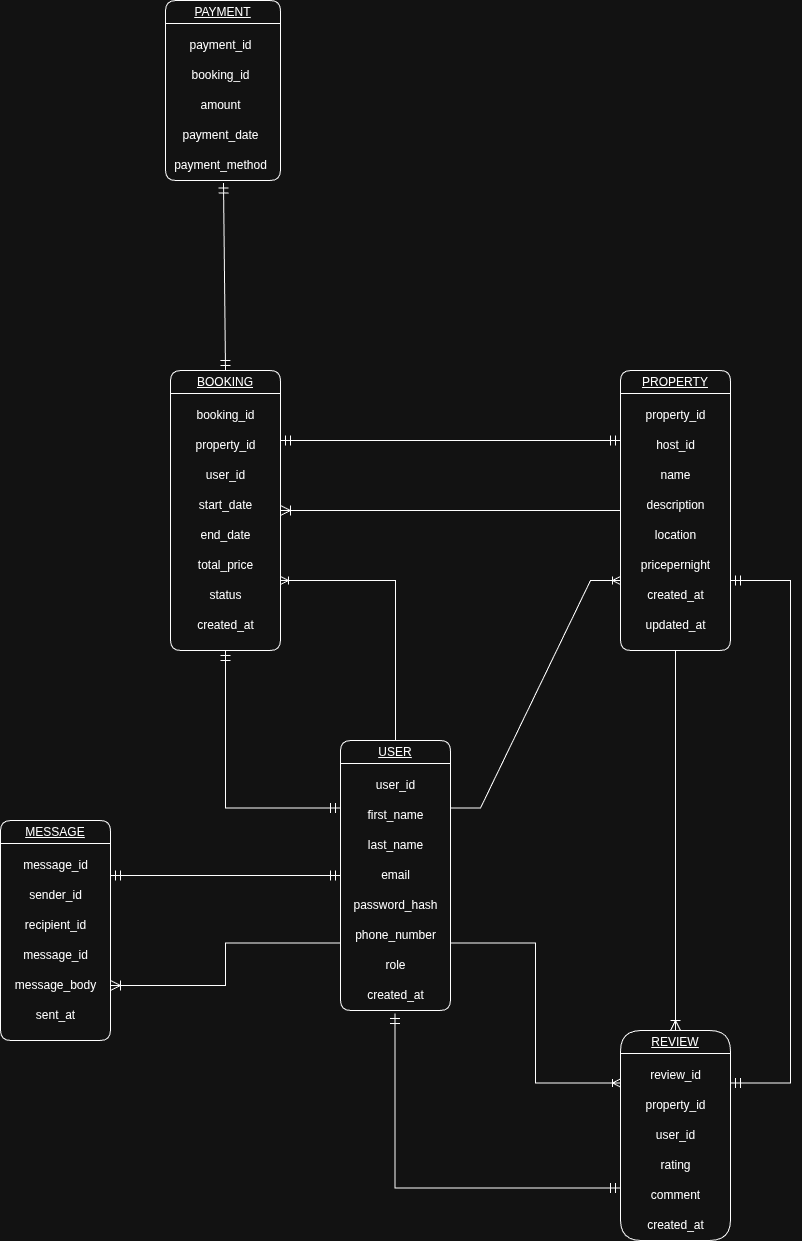

The diagram above was exported from draw.io. Its source (the exported page's mxGraphModel, read from the mxfile embedded in the PNG):
<mxGraphModel dx="1222" dy="3048" grid="1" gridSize="10" guides="1" tooltips="1" connect="1" arrows="1" fold="1" page="1" pageScale="1" pageWidth="850" pageHeight="1100" math="0" shadow="0">
  <root>
    <mxCell id="0" />
    <mxCell id="1" parent="0" />
    <mxCell id="kjorTsYRBqFPcJ22fKsU-1" value="&lt;span style=&quot;font-weight: normal;&quot;&gt;&lt;u&gt;USER&lt;/u&gt;&lt;/span&gt;" style="swimlane;whiteSpace=wrap;html=1;rounded=1;direction=east;" vertex="1" parent="1">
      <mxGeometry x="340" y="360" width="110" height="270" as="geometry">
        <mxRectangle x="-40" y="30" width="70" height="30" as="alternateBounds" />
      </mxGeometry>
    </mxCell>
    <mxCell id="kjorTsYRBqFPcJ22fKsU-2" value="first_name" style="text;html=1;align=center;verticalAlign=middle;resizable=0;points=[];autosize=1;strokeColor=none;fillColor=none;" vertex="1" parent="kjorTsYRBqFPcJ22fKsU-1">
      <mxGeometry x="15" y="60" width="80" height="30" as="geometry" />
    </mxCell>
    <mxCell id="kjorTsYRBqFPcJ22fKsU-3" value="user_id" style="text;html=1;align=center;verticalAlign=middle;resizable=0;points=[];autosize=1;strokeColor=none;fillColor=none;" vertex="1" parent="kjorTsYRBqFPcJ22fKsU-1">
      <mxGeometry x="25" y="30" width="60" height="30" as="geometry" />
    </mxCell>
    <mxCell id="kjorTsYRBqFPcJ22fKsU-4" value="last_name" style="text;html=1;align=center;verticalAlign=middle;resizable=0;points=[];autosize=1;strokeColor=none;fillColor=none;" vertex="1" parent="kjorTsYRBqFPcJ22fKsU-1">
      <mxGeometry x="15" y="90" width="80" height="30" as="geometry" />
    </mxCell>
    <mxCell id="kjorTsYRBqFPcJ22fKsU-5" value="email" style="text;html=1;align=center;verticalAlign=middle;resizable=0;points=[];autosize=1;strokeColor=none;fillColor=none;" vertex="1" parent="kjorTsYRBqFPcJ22fKsU-1">
      <mxGeometry x="30" y="120" width="50" height="30" as="geometry" />
    </mxCell>
    <mxCell id="kjorTsYRBqFPcJ22fKsU-6" value="password_hash" style="text;html=1;align=center;verticalAlign=middle;resizable=0;points=[];autosize=1;strokeColor=none;fillColor=none;" vertex="1" parent="kjorTsYRBqFPcJ22fKsU-1">
      <mxGeometry y="150" width="110" height="30" as="geometry" />
    </mxCell>
    <mxCell id="kjorTsYRBqFPcJ22fKsU-7" value="phone_number" style="text;html=1;align=center;verticalAlign=middle;resizable=0;points=[];autosize=1;strokeColor=none;fillColor=none;" vertex="1" parent="kjorTsYRBqFPcJ22fKsU-1">
      <mxGeometry x="5" y="180" width="100" height="30" as="geometry" />
    </mxCell>
    <mxCell id="kjorTsYRBqFPcJ22fKsU-8" value="role" style="text;html=1;align=center;verticalAlign=middle;resizable=0;points=[];autosize=1;strokeColor=none;fillColor=none;" vertex="1" parent="kjorTsYRBqFPcJ22fKsU-1">
      <mxGeometry x="35" y="210" width="40" height="30" as="geometry" />
    </mxCell>
    <mxCell id="kjorTsYRBqFPcJ22fKsU-9" value="created_at" style="text;html=1;align=center;verticalAlign=middle;resizable=0;points=[];autosize=1;strokeColor=none;fillColor=none;" vertex="1" parent="kjorTsYRBqFPcJ22fKsU-1">
      <mxGeometry x="15" y="240" width="80" height="30" as="geometry" />
    </mxCell>
    <mxCell id="kjorTsYRBqFPcJ22fKsU-10" value="&lt;span style=&quot;font-weight: 400;&quot;&gt;&lt;u&gt;PROPERTY&lt;/u&gt;&lt;/span&gt;" style="swimlane;whiteSpace=wrap;html=1;rounded=1;direction=east;" vertex="1" parent="1">
      <mxGeometry x="620" y="-10" width="110" height="280" as="geometry">
        <mxRectangle x="110" y="30" width="70" height="30" as="alternateBounds" />
      </mxGeometry>
    </mxCell>
    <mxCell id="kjorTsYRBqFPcJ22fKsU-11" value="host_id" style="text;html=1;align=center;verticalAlign=middle;resizable=0;points=[];autosize=1;strokeColor=none;fillColor=none;" vertex="1" parent="kjorTsYRBqFPcJ22fKsU-10">
      <mxGeometry x="25" y="60" width="60" height="30" as="geometry" />
    </mxCell>
    <mxCell id="kjorTsYRBqFPcJ22fKsU-12" value="property_id" style="text;html=1;align=center;verticalAlign=middle;resizable=0;points=[];autosize=1;strokeColor=none;fillColor=none;" vertex="1" parent="kjorTsYRBqFPcJ22fKsU-10">
      <mxGeometry x="15" y="30" width="80" height="30" as="geometry" />
    </mxCell>
    <mxCell id="kjorTsYRBqFPcJ22fKsU-13" value="name" style="text;html=1;align=center;verticalAlign=middle;resizable=0;points=[];autosize=1;strokeColor=none;fillColor=none;" vertex="1" parent="kjorTsYRBqFPcJ22fKsU-10">
      <mxGeometry x="30" y="90" width="50" height="30" as="geometry" />
    </mxCell>
    <mxCell id="kjorTsYRBqFPcJ22fKsU-14" value="description" style="text;html=1;align=center;verticalAlign=middle;resizable=0;points=[];autosize=1;strokeColor=none;fillColor=none;" vertex="1" parent="kjorTsYRBqFPcJ22fKsU-10">
      <mxGeometry x="15" y="120" width="80" height="30" as="geometry" />
    </mxCell>
    <mxCell id="kjorTsYRBqFPcJ22fKsU-15" value="location" style="text;html=1;align=center;verticalAlign=middle;resizable=0;points=[];autosize=1;strokeColor=none;fillColor=none;" vertex="1" parent="kjorTsYRBqFPcJ22fKsU-10">
      <mxGeometry x="25" y="150" width="60" height="30" as="geometry" />
    </mxCell>
    <mxCell id="kjorTsYRBqFPcJ22fKsU-16" value="pricepernight" style="text;html=1;align=center;verticalAlign=middle;resizable=0;points=[];autosize=1;strokeColor=none;fillColor=none;" vertex="1" parent="kjorTsYRBqFPcJ22fKsU-10">
      <mxGeometry x="10" y="180" width="90" height="30" as="geometry" />
    </mxCell>
    <mxCell id="kjorTsYRBqFPcJ22fKsU-17" value="created_at" style="text;html=1;align=center;verticalAlign=middle;resizable=0;points=[];autosize=1;strokeColor=none;fillColor=none;" vertex="1" parent="kjorTsYRBqFPcJ22fKsU-10">
      <mxGeometry x="15" y="210" width="80" height="30" as="geometry" />
    </mxCell>
    <mxCell id="kjorTsYRBqFPcJ22fKsU-18" value="updated_at" style="text;html=1;align=center;verticalAlign=middle;resizable=0;points=[];autosize=1;strokeColor=none;fillColor=none;" vertex="1" parent="kjorTsYRBqFPcJ22fKsU-10">
      <mxGeometry x="15" y="240" width="80" height="30" as="geometry" />
    </mxCell>
    <mxCell id="kjorTsYRBqFPcJ22fKsU-57" style="edgeStyle=none;curved=1;rounded=0;orthogonalLoop=1;jettySize=auto;html=1;exitX=1;exitY=0.25;exitDx=0;exitDy=0;fontSize=12;startSize=8;endSize=8;" edge="1" parent="1" source="kjorTsYRBqFPcJ22fKsU-19">
      <mxGeometry relative="1" as="geometry">
        <mxPoint x="280" y="60" as="targetPoint" />
      </mxGeometry>
    </mxCell>
    <mxCell id="kjorTsYRBqFPcJ22fKsU-19" value="&lt;span style=&quot;font-weight: 400;&quot;&gt;&lt;u&gt;BOOKING&lt;/u&gt;&lt;/span&gt;" style="swimlane;whiteSpace=wrap;html=1;rounded=1;direction=east;" vertex="1" parent="1">
      <mxGeometry x="170" y="-10" width="110" height="280" as="geometry">
        <mxRectangle x="-40" y="30" width="70" height="30" as="alternateBounds" />
      </mxGeometry>
    </mxCell>
    <mxCell id="kjorTsYRBqFPcJ22fKsU-20" value="property_id" style="text;html=1;align=center;verticalAlign=middle;resizable=0;points=[];autosize=1;strokeColor=none;fillColor=none;" vertex="1" parent="kjorTsYRBqFPcJ22fKsU-19">
      <mxGeometry x="15" y="60" width="80" height="30" as="geometry" />
    </mxCell>
    <mxCell id="kjorTsYRBqFPcJ22fKsU-21" value="booking_id" style="text;html=1;align=center;verticalAlign=middle;resizable=0;points=[];autosize=1;strokeColor=none;fillColor=none;" vertex="1" parent="kjorTsYRBqFPcJ22fKsU-19">
      <mxGeometry x="15" y="30" width="80" height="30" as="geometry" />
    </mxCell>
    <mxCell id="kjorTsYRBqFPcJ22fKsU-22" value="user_id" style="text;html=1;align=center;verticalAlign=middle;resizable=0;points=[];autosize=1;strokeColor=none;fillColor=none;" vertex="1" parent="kjorTsYRBqFPcJ22fKsU-19">
      <mxGeometry x="25" y="90" width="60" height="30" as="geometry" />
    </mxCell>
    <mxCell id="kjorTsYRBqFPcJ22fKsU-23" value="start_date" style="text;html=1;align=center;verticalAlign=middle;resizable=0;points=[];autosize=1;strokeColor=none;fillColor=none;" vertex="1" parent="kjorTsYRBqFPcJ22fKsU-19">
      <mxGeometry x="15" y="120" width="80" height="30" as="geometry" />
    </mxCell>
    <mxCell id="kjorTsYRBqFPcJ22fKsU-24" value="end_date" style="text;html=1;align=center;verticalAlign=middle;resizable=0;points=[];autosize=1;strokeColor=none;fillColor=none;" vertex="1" parent="kjorTsYRBqFPcJ22fKsU-19">
      <mxGeometry x="20" y="150" width="70" height="30" as="geometry" />
    </mxCell>
    <mxCell id="kjorTsYRBqFPcJ22fKsU-25" value="total_price" style="text;html=1;align=center;verticalAlign=middle;resizable=0;points=[];autosize=1;strokeColor=none;fillColor=none;" vertex="1" parent="kjorTsYRBqFPcJ22fKsU-19">
      <mxGeometry x="15" y="180" width="80" height="30" as="geometry" />
    </mxCell>
    <mxCell id="kjorTsYRBqFPcJ22fKsU-26" value="status" style="text;html=1;align=center;verticalAlign=middle;resizable=0;points=[];autosize=1;strokeColor=none;fillColor=none;" vertex="1" parent="kjorTsYRBqFPcJ22fKsU-19">
      <mxGeometry x="25" y="210" width="60" height="30" as="geometry" />
    </mxCell>
    <mxCell id="kjorTsYRBqFPcJ22fKsU-27" value="created_at" style="text;html=1;align=center;verticalAlign=middle;resizable=0;points=[];autosize=1;strokeColor=none;fillColor=none;" vertex="1" parent="kjorTsYRBqFPcJ22fKsU-19">
      <mxGeometry x="15" y="240" width="80" height="30" as="geometry" />
    </mxCell>
    <mxCell id="kjorTsYRBqFPcJ22fKsU-28" value="&lt;span style=&quot;font-weight: 400;&quot;&gt;&lt;u&gt;PAYMENT&lt;/u&gt;&lt;/span&gt;" style="swimlane;whiteSpace=wrap;html=1;rounded=1;direction=east;startSize=23;" vertex="1" parent="1">
      <mxGeometry x="165" y="-380" width="115" height="180" as="geometry">
        <mxRectangle x="-40" y="30" width="70" height="30" as="alternateBounds" />
      </mxGeometry>
    </mxCell>
    <mxCell id="kjorTsYRBqFPcJ22fKsU-29" value="booking_id" style="text;html=1;align=center;verticalAlign=middle;resizable=0;points=[];autosize=1;strokeColor=none;fillColor=none;" vertex="1" parent="kjorTsYRBqFPcJ22fKsU-28">
      <mxGeometry x="15" y="60" width="80" height="30" as="geometry" />
    </mxCell>
    <mxCell id="kjorTsYRBqFPcJ22fKsU-30" value="payment_id" style="text;html=1;align=center;verticalAlign=middle;resizable=0;points=[];autosize=1;strokeColor=none;fillColor=none;" vertex="1" parent="kjorTsYRBqFPcJ22fKsU-28">
      <mxGeometry x="10" y="30" width="90" height="30" as="geometry" />
    </mxCell>
    <mxCell id="kjorTsYRBqFPcJ22fKsU-31" value="amount" style="text;html=1;align=center;verticalAlign=middle;resizable=0;points=[];autosize=1;strokeColor=none;fillColor=none;" vertex="1" parent="kjorTsYRBqFPcJ22fKsU-28">
      <mxGeometry x="25" y="90" width="60" height="30" as="geometry" />
    </mxCell>
    <mxCell id="kjorTsYRBqFPcJ22fKsU-32" value="payment_date" style="text;html=1;align=center;verticalAlign=middle;resizable=0;points=[];autosize=1;strokeColor=none;fillColor=none;" vertex="1" parent="kjorTsYRBqFPcJ22fKsU-28">
      <mxGeometry x="5" y="120" width="100" height="30" as="geometry" />
    </mxCell>
    <mxCell id="kjorTsYRBqFPcJ22fKsU-33" value="payment_method" style="text;html=1;align=center;verticalAlign=middle;resizable=0;points=[];autosize=1;strokeColor=none;fillColor=none;" vertex="1" parent="kjorTsYRBqFPcJ22fKsU-28">
      <mxGeometry x="-5" y="150" width="120" height="30" as="geometry" />
    </mxCell>
    <mxCell id="kjorTsYRBqFPcJ22fKsU-34" value="&lt;span style=&quot;font-weight: 400;&quot;&gt;&lt;u&gt;REVIEW&lt;/u&gt;&lt;/span&gt;" style="swimlane;whiteSpace=wrap;html=1;rounded=1;direction=east;arcSize=30;" vertex="1" parent="1">
      <mxGeometry x="620" y="650" width="110" height="210" as="geometry">
        <mxRectangle x="-40" y="30" width="70" height="30" as="alternateBounds" />
      </mxGeometry>
    </mxCell>
    <mxCell id="kjorTsYRBqFPcJ22fKsU-35" value="property_id" style="text;html=1;align=center;verticalAlign=middle;resizable=0;points=[];autosize=1;strokeColor=none;fillColor=none;" vertex="1" parent="kjorTsYRBqFPcJ22fKsU-34">
      <mxGeometry x="15" y="60" width="80" height="30" as="geometry" />
    </mxCell>
    <mxCell id="kjorTsYRBqFPcJ22fKsU-36" value="review_id" style="text;html=1;align=center;verticalAlign=middle;resizable=0;points=[];autosize=1;strokeColor=none;fillColor=none;" vertex="1" parent="kjorTsYRBqFPcJ22fKsU-34">
      <mxGeometry x="20" y="30" width="70" height="30" as="geometry" />
    </mxCell>
    <mxCell id="kjorTsYRBqFPcJ22fKsU-37" value="user_id" style="text;html=1;align=center;verticalAlign=middle;resizable=0;points=[];autosize=1;strokeColor=none;fillColor=none;" vertex="1" parent="kjorTsYRBqFPcJ22fKsU-34">
      <mxGeometry x="25" y="90" width="60" height="30" as="geometry" />
    </mxCell>
    <mxCell id="kjorTsYRBqFPcJ22fKsU-38" value="rating" style="text;html=1;align=center;verticalAlign=middle;resizable=0;points=[];autosize=1;strokeColor=none;fillColor=none;" vertex="1" parent="kjorTsYRBqFPcJ22fKsU-34">
      <mxGeometry x="30" y="120" width="50" height="30" as="geometry" />
    </mxCell>
    <mxCell id="kjorTsYRBqFPcJ22fKsU-39" value="comment" style="text;html=1;align=center;verticalAlign=middle;resizable=0;points=[];autosize=1;strokeColor=none;fillColor=none;" vertex="1" parent="kjorTsYRBqFPcJ22fKsU-34">
      <mxGeometry x="20" y="150" width="70" height="30" as="geometry" />
    </mxCell>
    <mxCell id="kjorTsYRBqFPcJ22fKsU-40" value="created_at" style="text;html=1;align=center;verticalAlign=middle;resizable=0;points=[];autosize=1;strokeColor=none;fillColor=none;" vertex="1" parent="kjorTsYRBqFPcJ22fKsU-34">
      <mxGeometry x="15" y="180" width="80" height="30" as="geometry" />
    </mxCell>
    <mxCell id="kjorTsYRBqFPcJ22fKsU-41" value="&lt;span style=&quot;font-weight: 400;&quot;&gt;&lt;u&gt;MESSAGE&lt;/u&gt;&lt;/span&gt;" style="swimlane;whiteSpace=wrap;html=1;rounded=1;direction=east;" vertex="1" parent="1">
      <mxGeometry y="440" width="110" height="220" as="geometry">
        <mxRectangle x="-40" y="30" width="70" height="30" as="alternateBounds" />
      </mxGeometry>
    </mxCell>
    <mxCell id="kjorTsYRBqFPcJ22fKsU-42" value="sender_id" style="text;html=1;align=center;verticalAlign=middle;resizable=0;points=[];autosize=1;strokeColor=none;fillColor=none;" vertex="1" parent="kjorTsYRBqFPcJ22fKsU-41">
      <mxGeometry x="15" y="60" width="80" height="30" as="geometry" />
    </mxCell>
    <mxCell id="kjorTsYRBqFPcJ22fKsU-43" value="message_id" style="text;html=1;align=center;verticalAlign=middle;resizable=0;points=[];autosize=1;strokeColor=none;fillColor=none;" vertex="1" parent="kjorTsYRBqFPcJ22fKsU-41">
      <mxGeometry x="10" y="30" width="90" height="30" as="geometry" />
    </mxCell>
    <mxCell id="kjorTsYRBqFPcJ22fKsU-44" value="recipient_id" style="text;html=1;align=center;verticalAlign=middle;resizable=0;points=[];autosize=1;strokeColor=none;fillColor=none;" vertex="1" parent="kjorTsYRBqFPcJ22fKsU-41">
      <mxGeometry x="15" y="90" width="80" height="30" as="geometry" />
    </mxCell>
    <mxCell id="kjorTsYRBqFPcJ22fKsU-45" value="message_id" style="text;html=1;align=center;verticalAlign=middle;resizable=0;points=[];autosize=1;strokeColor=none;fillColor=none;" vertex="1" parent="kjorTsYRBqFPcJ22fKsU-41">
      <mxGeometry x="10" y="120" width="90" height="30" as="geometry" />
    </mxCell>
    <mxCell id="kjorTsYRBqFPcJ22fKsU-46" value="message_body" style="text;html=1;align=center;verticalAlign=middle;resizable=0;points=[];autosize=1;strokeColor=none;fillColor=none;" vertex="1" parent="kjorTsYRBqFPcJ22fKsU-41">
      <mxGeometry x="5" y="150" width="100" height="30" as="geometry" />
    </mxCell>
    <mxCell id="kjorTsYRBqFPcJ22fKsU-47" value="sent_at" style="text;html=1;align=center;verticalAlign=middle;resizable=0;points=[];autosize=1;strokeColor=none;fillColor=none;" vertex="1" parent="kjorTsYRBqFPcJ22fKsU-41">
      <mxGeometry x="25" y="180" width="60" height="30" as="geometry" />
    </mxCell>
    <mxCell id="kjorTsYRBqFPcJ22fKsU-48" value="" style="edgeStyle=entityRelationEdgeStyle;fontSize=12;html=1;endArrow=ERoneToMany;rounded=0;exitX=1;exitY=0.25;exitDx=0;exitDy=0;entryX=0;entryY=0.75;entryDx=0;entryDy=0;" edge="1" parent="1" source="kjorTsYRBqFPcJ22fKsU-1" target="kjorTsYRBqFPcJ22fKsU-10">
      <mxGeometry width="100" height="100" relative="1" as="geometry">
        <mxPoint x="310" y="420" as="sourcePoint" />
        <mxPoint x="600" y="130" as="targetPoint" />
      </mxGeometry>
    </mxCell>
    <mxCell id="kjorTsYRBqFPcJ22fKsU-49" value="" style="edgeStyle=orthogonalEdgeStyle;fontSize=12;html=1;endArrow=ERoneToMany;rounded=0;entryX=1;entryY=0.75;entryDx=0;entryDy=0;exitX=0.5;exitY=0;exitDx=0;exitDy=0;" edge="1" parent="1" source="kjorTsYRBqFPcJ22fKsU-1" target="kjorTsYRBqFPcJ22fKsU-19">
      <mxGeometry width="100" height="100" relative="1" as="geometry">
        <mxPoint x="395" y="300" as="sourcePoint" />
        <mxPoint x="600" y="520" as="targetPoint" />
      </mxGeometry>
    </mxCell>
    <mxCell id="kjorTsYRBqFPcJ22fKsU-50" value="" style="fontSize=12;html=1;endArrow=ERoneToMany;rounded=0;exitX=1;exitY=0.75;exitDx=0;exitDy=0;entryX=0;entryY=0.25;entryDx=0;entryDy=0;edgeStyle=orthogonalEdgeStyle;" edge="1" parent="1" source="kjorTsYRBqFPcJ22fKsU-1" target="kjorTsYRBqFPcJ22fKsU-34">
      <mxGeometry width="100" height="100" relative="1" as="geometry">
        <mxPoint x="50" y="330" as="sourcePoint" />
        <mxPoint x="520" y="670" as="targetPoint" />
      </mxGeometry>
    </mxCell>
    <mxCell id="kjorTsYRBqFPcJ22fKsU-54" value="" style="fontSize=12;html=1;endArrow=ERoneToMany;rounded=0;startSize=8;endSize=8;exitX=0;exitY=0.75;exitDx=0;exitDy=0;entryX=1;entryY=0.75;entryDx=0;entryDy=0;edgeStyle=orthogonalEdgeStyle;" edge="1" parent="1" source="kjorTsYRBqFPcJ22fKsU-1" target="kjorTsYRBqFPcJ22fKsU-41">
      <mxGeometry width="100" height="100" relative="1" as="geometry">
        <mxPoint x="130" y="550" as="sourcePoint" />
        <mxPoint x="280" y="350" as="targetPoint" />
      </mxGeometry>
    </mxCell>
    <mxCell id="kjorTsYRBqFPcJ22fKsU-55" value="" style="fontSize=12;html=1;endArrow=ERoneToMany;rounded=0;startSize=8;endSize=8;entryX=0.5;entryY=0;entryDx=0;entryDy=0;exitX=0.5;exitY=1;exitDx=0;exitDy=0;" edge="1" parent="1" source="kjorTsYRBqFPcJ22fKsU-10" target="kjorTsYRBqFPcJ22fKsU-34">
      <mxGeometry width="100" height="100" relative="1" as="geometry">
        <mxPoint x="330" y="530" as="sourcePoint" />
        <mxPoint x="430" y="430" as="targetPoint" />
      </mxGeometry>
    </mxCell>
    <mxCell id="kjorTsYRBqFPcJ22fKsU-58" value="" style="edgeStyle=entityRelationEdgeStyle;fontSize=12;html=1;endArrow=ERoneToMany;rounded=0;startSize=8;endSize=8;curved=0;exitX=0;exitY=0.5;exitDx=0;exitDy=0;entryX=1;entryY=0.5;entryDx=0;entryDy=0;" edge="1" parent="1" source="kjorTsYRBqFPcJ22fKsU-10" target="kjorTsYRBqFPcJ22fKsU-19">
      <mxGeometry width="100" height="100" relative="1" as="geometry">
        <mxPoint x="620" y="130" as="sourcePoint" />
        <mxPoint x="330" y="530" as="targetPoint" />
      </mxGeometry>
    </mxCell>
    <mxCell id="kjorTsYRBqFPcJ22fKsU-59" value="" style="edgeStyle=orthogonalEdgeStyle;fontSize=12;html=1;endArrow=ERmandOne;startArrow=ERmandOne;rounded=0;startSize=8;endSize=8;entryX=0.5;entryY=1;entryDx=0;entryDy=0;exitX=0;exitY=0.25;exitDx=0;exitDy=0;" edge="1" parent="1" source="kjorTsYRBqFPcJ22fKsU-1" target="kjorTsYRBqFPcJ22fKsU-19">
      <mxGeometry width="100" height="100" relative="1" as="geometry">
        <mxPoint x="180" y="480" as="sourcePoint" />
        <mxPoint x="240" y="360" as="targetPoint" />
      </mxGeometry>
    </mxCell>
    <mxCell id="kjorTsYRBqFPcJ22fKsU-60" value="" style="edgeStyle=entityRelationEdgeStyle;fontSize=12;html=1;endArrow=ERmandOne;startArrow=ERmandOne;rounded=0;startSize=8;endSize=8;curved=1;entryX=0;entryY=0.25;entryDx=0;entryDy=0;exitX=1;exitY=0.25;exitDx=0;exitDy=0;" edge="1" parent="1" source="kjorTsYRBqFPcJ22fKsU-19" target="kjorTsYRBqFPcJ22fKsU-10">
      <mxGeometry width="100" height="100" relative="1" as="geometry">
        <mxPoint x="330" y="530" as="sourcePoint" />
        <mxPoint x="430" y="430" as="targetPoint" />
      </mxGeometry>
    </mxCell>
    <mxCell id="kjorTsYRBqFPcJ22fKsU-61" value="" style="fontSize=12;html=1;endArrow=ERmandOne;startArrow=ERmandOne;rounded=0;startSize=8;endSize=8;entryX=0.525;entryY=1.083;entryDx=0;entryDy=0;entryPerimeter=0;exitX=0.5;exitY=0;exitDx=0;exitDy=0;" edge="1" parent="1" source="kjorTsYRBqFPcJ22fKsU-19" target="kjorTsYRBqFPcJ22fKsU-33">
      <mxGeometry width="100" height="100" relative="1" as="geometry">
        <mxPoint x="330" y="230" as="sourcePoint" />
        <mxPoint x="430" y="130" as="targetPoint" />
      </mxGeometry>
    </mxCell>
    <mxCell id="kjorTsYRBqFPcJ22fKsU-64" value="" style="fontSize=12;html=1;endArrow=ERmandOne;startArrow=ERmandOne;rounded=0;startSize=8;endSize=8;exitX=0;exitY=0.75;exitDx=0;exitDy=0;entryX=0.494;entryY=1.1;entryDx=0;entryDy=0;entryPerimeter=0;edgeStyle=orthogonalEdgeStyle;" edge="1" parent="1" source="kjorTsYRBqFPcJ22fKsU-34" target="kjorTsYRBqFPcJ22fKsU-9">
      <mxGeometry width="100" height="100" relative="1" as="geometry">
        <mxPoint x="330" y="470" as="sourcePoint" />
        <mxPoint x="430" y="370" as="targetPoint" />
      </mxGeometry>
    </mxCell>
    <mxCell id="kjorTsYRBqFPcJ22fKsU-65" value="" style="edgeStyle=orthogonalEdgeStyle;fontSize=12;html=1;endArrow=ERmandOne;startArrow=ERmandOne;rounded=0;startSize=8;endSize=8;entryX=1;entryY=0.75;entryDx=0;entryDy=0;exitX=1;exitY=0.25;exitDx=0;exitDy=0;" edge="1" parent="1" source="kjorTsYRBqFPcJ22fKsU-34" target="kjorTsYRBqFPcJ22fKsU-10">
      <mxGeometry width="100" height="100" relative="1" as="geometry">
        <mxPoint x="500" y="470" as="sourcePoint" />
        <mxPoint x="600" y="370" as="targetPoint" />
        <Array as="points">
          <mxPoint x="790" y="703" />
          <mxPoint x="790" y="200" />
        </Array>
      </mxGeometry>
    </mxCell>
    <mxCell id="kjorTsYRBqFPcJ22fKsU-66" value="" style="edgeStyle=entityRelationEdgeStyle;fontSize=12;html=1;endArrow=ERmandOne;startArrow=ERmandOne;rounded=0;startSize=8;endSize=8;curved=1;exitX=1;exitY=0.25;exitDx=0;exitDy=0;entryX=0;entryY=0.5;entryDx=0;entryDy=0;" edge="1" parent="1" source="kjorTsYRBqFPcJ22fKsU-41" target="kjorTsYRBqFPcJ22fKsU-1">
      <mxGeometry width="100" height="100" relative="1" as="geometry">
        <mxPoint x="170" y="470" as="sourcePoint" />
        <mxPoint x="270" y="370" as="targetPoint" />
      </mxGeometry>
    </mxCell>
  </root>
</mxGraphModel>